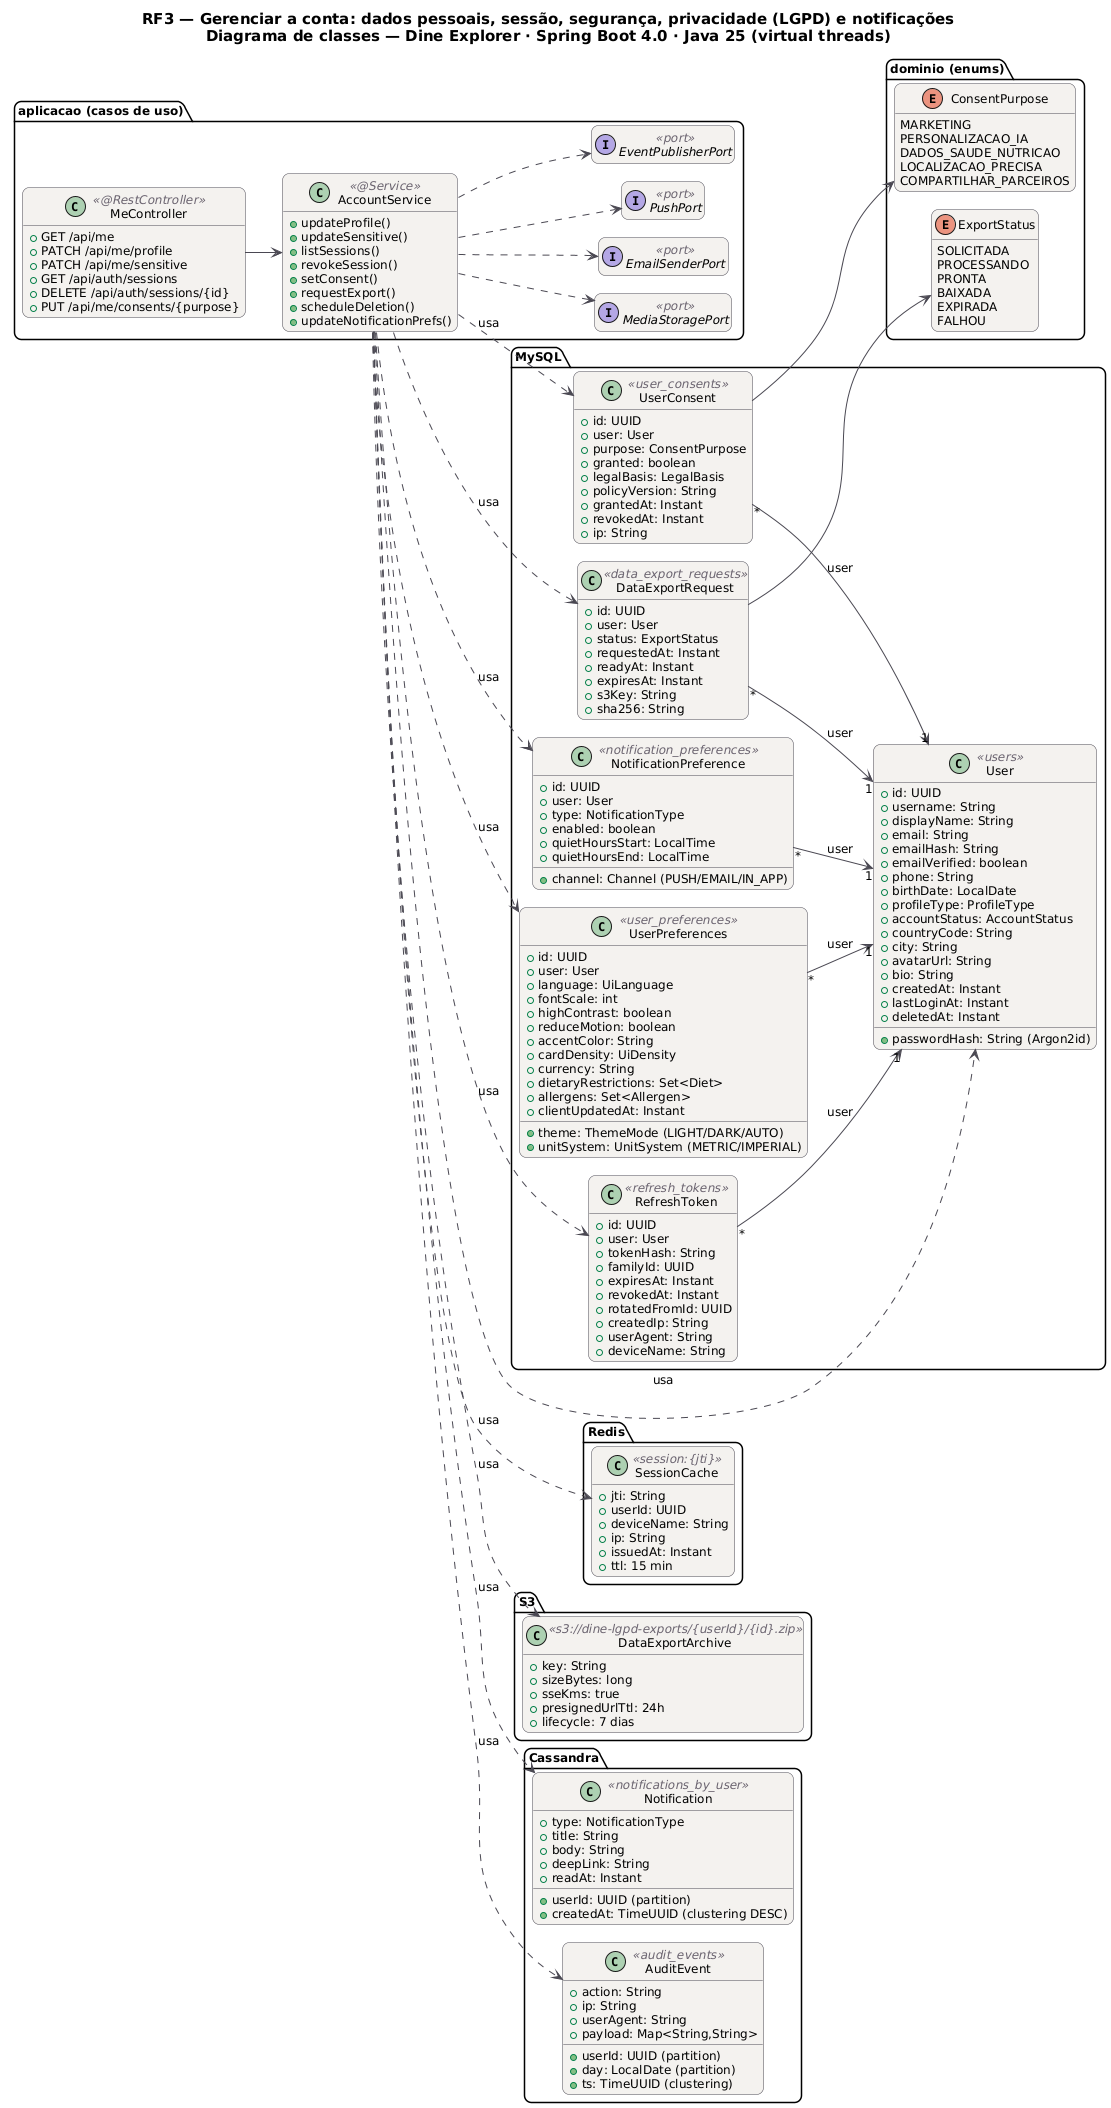

The diagram above was rendered by PlantUML. Its source (embedded in the PNG):
@startuml RF3_Classes
!pragma layout smetana
skinparam backgroundColor #FFFFFF
skinparam shadowing false
skinparam defaultFontName "DejaVu Sans"
skinparam defaultFontSize 12
skinparam titleFontSize 15
skinparam roundcorner 14
skinparam ArrowColor #52606D
skinparam note {
  BackgroundColor #FFFDEB
  BorderColor #D8CE78
  FontColor #554F24
}
skinparam class {
  BackgroundColor #F4F2EF
  BorderColor #4A4852
  ArrowColor #4A4852
  StereotypeFontColor #6B6470
}
hide empty members
left to right direction
title RF3 — Gerenciar a conta: dados pessoais, sessão, segurança, privacidade (LGPD) e notificações\nDiagrama de classes — Dine Explorer · Spring Boot 4.0 · Java 25 (virtual threads)

package "MySQL" {
  class User <<users>> {
    +id: UUID
    +username: String
    +displayName: String
    +email: String
    +emailHash: String
    +emailVerified: boolean
    +phone: String
    +birthDate: LocalDate
    +passwordHash: String (Argon2id)
    +profileType: ProfileType
    +accountStatus: AccountStatus
    +countryCode: String
    +city: String
    +avatarUrl: String
    +bio: String
    +createdAt: Instant
    +lastLoginAt: Instant
    +deletedAt: Instant
  }
  class UserPreferences <<user_preferences>> {
    +id: UUID
    +user: User
    +theme: ThemeMode (LIGHT/DARK/AUTO)
    +language: UiLanguage
    +fontScale: int
    +highContrast: boolean
    +reduceMotion: boolean
    +accentColor: String
    +cardDensity: UiDensity
    +unitSystem: UnitSystem (METRIC/IMPERIAL)
    +currency: String
    +dietaryRestrictions: Set<Diet>
    +allergens: Set<Allergen>
    +clientUpdatedAt: Instant
  }
  class RefreshToken <<refresh_tokens>> {
    +id: UUID
    +user: User
    +tokenHash: String
    +familyId: UUID
    +expiresAt: Instant
    +revokedAt: Instant
    +rotatedFromId: UUID
    +createdIp: String
    +userAgent: String
    +deviceName: String
  }
  class UserConsent <<user_consents>> {
    +id: UUID
    +user: User
    +purpose: ConsentPurpose
    +granted: boolean
    +legalBasis: LegalBasis
    +policyVersion: String
    +grantedAt: Instant
    +revokedAt: Instant
    +ip: String
  }
  class DataExportRequest <<data_export_requests>> {
    +id: UUID
    +user: User
    +status: ExportStatus
    +requestedAt: Instant
    +readyAt: Instant
    +expiresAt: Instant
    +s3Key: String
    +sha256: String
  }
  class NotificationPreference <<notification_preferences>> {
    +id: UUID
    +user: User
    +channel: Channel (PUSH/EMAIL/IN_APP)
    +type: NotificationType
    +enabled: boolean
    +quietHoursStart: LocalTime
    +quietHoursEnd: LocalTime
  }
}
package "Redis" {
  class SessionCache <<session:{jti}>> {
    +jti: String
    +userId: UUID
    +deviceName: String
    +ip: String
    +issuedAt: Instant
    +ttl: 15 min
  }
}
package "S3" {
  class DataExportArchive <<s3://dine-lgpd-exports/{userId}/{id}.zip>> {
    +key: String
    +sizeBytes: long
    +sseKms: true
    +presignedUrlTtl: 24h
    +lifecycle: 7 dias
  }
}
package "Cassandra" {
  class Notification <<notifications_by_user>> {
    +userId: UUID (partition)
    +createdAt: TimeUUID (clustering DESC)
    +type: NotificationType
    +title: String
    +body: String
    +deepLink: String
    +readAt: Instant
  }
  class AuditEvent <<audit_events>> {
    +userId: UUID (partition)
    +day: LocalDate (partition)
    +ts: TimeUUID (clustering)
    +action: String
    +ip: String
    +userAgent: String
    +payload: Map<String,String>
  }
}
package "dominio (enums)" {
  enum ConsentPurpose {
    MARKETING
    PERSONALIZACAO_IA
    DADOS_SAUDE_NUTRICAO
    LOCALIZACAO_PRECISA
    COMPARTILHAR_PARCEIROS
  }
  enum ExportStatus {
    SOLICITADA
    PROCESSANDO
    PRONTA
    BAIXADA
    EXPIRADA
    FALHOU
  }
}
package "aplicacao (casos de uso)" {
  class AccountService <<@Service>> {
    +updateProfile()
    +updateSensitive()
    +listSessions()
    +revokeSession()
    +setConsent()
    +requestExport()
    +scheduleDeletion()
    +updateNotificationPrefs()
  }
  class MeController <<@RestController>> {
    +GET /api/me
    +PATCH /api/me/profile
    +PATCH /api/me/sensitive
    +GET /api/auth/sessions
    +DELETE /api/auth/sessions/{id}
    +PUT /api/me/consents/{purpose}
  }
  interface MediaStoragePort <<port>>
  AccountService ..> MediaStoragePort
  interface EmailSenderPort <<port>>
  AccountService ..> EmailSenderPort
  interface PushPort <<port>>
  AccountService ..> PushPort
  interface EventPublisherPort <<port>>
  AccountService ..> EventPublisherPort
}
MeController --> AccountService
AccountService ..> User : usa
AccountService ..> UserPreferences : usa
AccountService ..> RefreshToken : usa
AccountService ..> SessionCache : usa
AccountService ..> UserConsent : usa
AccountService ..> DataExportRequest : usa
AccountService ..> DataExportArchive : usa
AccountService ..> Notification : usa
AccountService ..> NotificationPreference : usa
AccountService ..> AuditEvent : usa
UserPreferences "*" --> "1" User : user
RefreshToken "*" --> "1" User : user
UserConsent "*" --> "1" User : user
UserConsent --> ConsentPurpose
DataExportRequest "*" --> "1" User : user
DataExportRequest --> ExportStatus
NotificationPreference "*" --> "1" User : user
@enduml